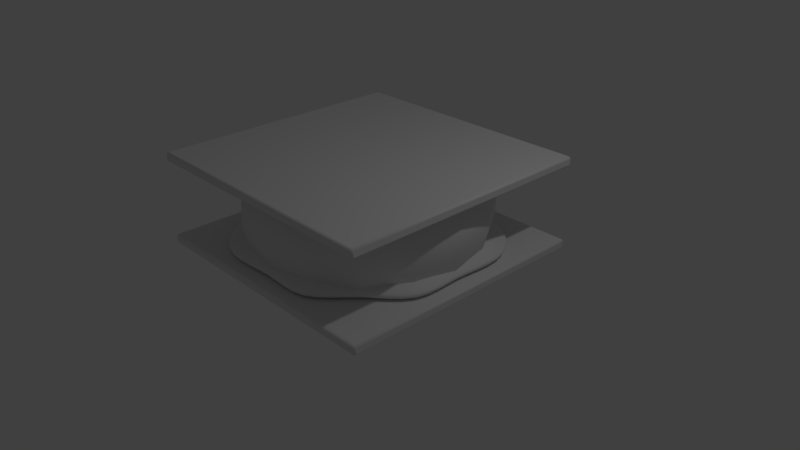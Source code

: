 # Source: smores1.blend  (saved by Blender 2.79.0; exported with 4.5.12 LTS)
import bpy
from mathutils import Matrix  # noqa: F401  (used for matrix-valued properties, if any)

bpy.ops.wm.read_factory_settings(use_empty=True)
scene = bpy.context.scene
scene.name = 'Scene'

# ---- collections
col_collection_1 = bpy.data.collections.new('Collection 1'); scene.collection.children.link(col_collection_1)

# ---- world
world_world = bpy.data.worlds.new('World'); scene.world = world_world
world_world.color = (0.05088, 0.05088, 0.05088)
world_world.use_sun_shadow = False
world_world.sun_shadow_jitter_overblur = 0.0
world_world.cycles.sampling_method = 'MANUAL'

# ---- cameras
cam_camera = bpy.data.cameras.new('Camera')
cam_camera.clip_end = 100.0
cam_camera.lens = 35.0
cam_camera.sensor_width = 32.0
cam_camera.sensor_height = 18.0
cam_camera.ortho_scale = 7.314
cam_camera.dof.focus_distance = 0.0
cam_camera.dof.aperture_fstop = 128.0

# ---- lights
light_lamp = bpy.data.lights.new('Lamp', 'POINT')
light_lamp.transmission_factor = 0.0
light_lamp.cutoff_distance = 30.0
light_lamp.energy = 100.0
light_lamp.shadow_buffer_clip_start = 1.001
light_lamp.shadow_soft_size = 0.1
light_lamp.shadow_maximum_resolution = 0.006
light_lamp.use_absolute_resolution = True

# ---- meshes
me_cube = bpy.data.meshes.new('Cube')
me_cube.from_pydata([(-1.725, -1.725, -0.875), (-1.725, -1.75, -0.85), (-1.75, -1.725, -0.85), (-1.725, -1.75, -0.775), (-1.725, -1.725, -0.75), (-1.75, -1.725, -0.775), (-1.725, 1.725, -0.875), (-1.75, 1.725, -0.85), (-1.725, 1.75, -0.85), (-1.725, 1.725, -0.75), (-1.725, 1.75, -0.775), (-1.75, 1.725, -0.775), (1.725, -1.725, -0.875), (1.75, -1.725, -0.85), (1.725, -1.75, -0.85), (1.725, -1.725, -0.75), (1.725, -1.75, -0.775), (1.75, -1.725, -0.775), (1.725, 1.725, -0.875), (1.725, 1.75, -0.85), (1.75, 1.725, -0.85), (1.725, 1.725, -0.75), (1.75, 1.725, -0.775), (1.725, 1.75, -0.775), (-1.725, -1.725, 0.25), (-1.725, -1.75, 0.275), (-1.75, -1.725, 0.275), (-1.725, -1.75, 0.35), (-1.725, -1.725, 0.375), (-1.75, -1.725, 0.35), (-1.725, 1.725, 0.25), (-1.75, 1.725, 0.275), (-1.725, 1.75, 0.275), (-1.725, 1.725, 0.375), (-1.725, 1.75, 0.35), (-1.75, 1.725, 0.35), (1.725, -1.725, 0.25), (1.75, -1.725, 0.275), (1.725, -1.75, 0.275), (1.725, -1.725, 0.375), (1.725, -1.75, 0.35), (1.75, -1.725, 0.35), (1.725, 1.725, 0.25), (1.725, 1.75, 0.275), (1.75, 1.725, 0.275), (1.725, 1.725, 0.375), (1.75, 1.725, 0.35), (1.725, 1.75, 0.35), (0.2946, 1.566, -0.7168), (0.4439, 1.492, -0.7168), (0.1455, 1.631, -0.7168), (0.2761, 1.465, -0.7448), (0.4156, 1.396, -0.7448), (0.1366, 1.525, -0.7448), (0.9149, 1.309, -0.7168), (1.068, 1.248, -0.7168), (0.7555, 1.363, -0.7168), (0.8564, 1.224, -0.7448), (1.0, 1.167, -0.7448), (0.7072, 1.275, -0.7448), (1.434, 0.9431, -0.7168), (1.51, 0.8022, -0.7168), (1.333, 1.068, -0.7168), (1.342, 0.8818, -0.7448), (1.414, 0.7499, -0.7448), (1.248, 0.9985, -0.7448), (1.57, 0.3291, -0.7168), (1.558, 0.1628, -0.7168), (1.574, 0.492, -0.7168), (1.469, 0.3075, -0.7448), (1.458, 0.152, -0.7448), (1.473, 0.4598, -0.7448), (1.567, -0.3394, -0.7168), (1.562, -0.4954, -0.7168), (1.558, -0.1745, -0.7168), (1.466, -0.3179, -0.7448), (1.462, -0.4639, -0.7448), (1.458, -0.1636, -0.7448), (1.345, -0.8744, -0.7168), (1.222, -0.9839, -0.7168), (1.452, -0.7616, -0.7168), (1.259, -0.8185, -0.7448), (1.144, -0.9209, -0.7448), (1.359, -0.7129, -0.7448), (0.8744, -1.345, -0.7168), (0.7616, -1.452, -0.7168), (0.9839, -1.222, -0.7168), (0.8185, -1.259, -0.7448), (0.7129, -1.359, -0.7448), (0.9209, -1.144, -0.7448), (0.3394, -1.567, -0.7168), (0.1745, -1.558, -0.7168), (0.4954, -1.562, -0.7168), (0.3179, -1.466, -0.7448), (0.1636, -1.458, -0.7448), (0.4639, -1.462, -0.7448), (-0.3291, -1.57, -0.7168), (-0.492, -1.574, -0.7168), (-0.1628, -1.558, -0.7168), (-0.3075, -1.469, -0.7448), (-0.4598, -1.473, -0.7448), (-0.152, -1.458, -0.7448), (-0.9431, -1.434, -0.7168), (-1.068, -1.333, -0.7168), (-0.8022, -1.51, -0.7168), (-0.8818, -1.342, -0.7448), (-0.9985, -1.248, -0.7448), (-0.7499, -1.414, -0.7448), (-1.309, -0.9149, -0.7168), (-1.363, -0.7555, -0.7168), (-1.248, -1.068, -0.7168), (-1.224, -0.8564, -0.7448), (-1.275, -0.7072, -0.7448), (-1.167, -1.0, -0.7448), (-1.566, -0.2946, -0.7168), (-1.631, -0.1455, -0.7168), (-1.492, -0.4439, -0.7168), (-1.465, -0.2761, -0.7448), (-1.525, -0.1366, -0.7448), (-1.396, -0.4156, -0.7448), (-1.672, 0.3253, -0.7168), (-1.626, 0.4792, -0.7168), (-1.689, 0.1659, -0.7168), (-1.564, 0.3037, -0.7448), (-1.521, 0.4478, -0.7448), (-1.579, 0.1546, -0.7448), (-1.336, 0.8613, -0.7168), (-1.211, 0.9722, -0.7168), (-1.453, 0.7468, -0.7168), (-1.25, 0.8054, -0.7448), (-1.132, 0.9092, -0.7448), (-1.359, 0.6982, -0.7448), (-0.8613, 1.336, -0.7168), (-0.7468, 1.453, -0.7168), (-0.9722, 1.211, -0.7168), (-0.8054, 1.25, -0.7448), (-0.6982, 1.359, -0.7448), (-0.9092, 1.132, -0.7448), (-0.3253, 1.672, -0.7168), (-0.1659, 1.689, -0.7168), (-0.4792, 1.626, -0.7168), (-0.3037, 1.564, -0.7448), (-0.1546, 1.579, -0.7448), (-0.4478, 1.521, -0.7448), (0.246, 1.309, -0.5536), (0.1214, 1.363, -0.5536), (0.3708, 1.247, -0.5536), (0.7644, 1.094, -0.5536), (0.6312, 1.139, -0.5536), (0.8927, 1.043, -0.5536), (-0.7199, 1.117, -0.5536), (-0.8126, 1.012, -0.5536), (-0.6242, 1.215, -0.5536), (-1.117, 0.7199, -0.5536), (-1.215, 0.6242, -0.5536), (-1.012, 0.8126, -0.5536), (-1.397, 0.272, -0.5536), (-1.411, 0.1388, -0.5536), (-1.359, 0.4007, -0.5536), (-1.309, -0.246, -0.5536), (-1.247, -0.3708, -0.5536), (-1.363, -0.1214, -0.5536), (-1.094, -0.7644, -0.5536), (-1.043, -0.8927, -0.5536), (-1.139, -0.6312, -0.5536), (-0.7883, -1.198, -0.5536), (-0.6705, -1.262, -0.5536), (-0.8925, -1.114, -0.5536), (-0.2752, -1.312, -0.5536), (-0.1362, -1.301, -0.5536), (-0.4113, -1.315, -0.5536), (0.2834, -1.309, -0.5536), (0.4138, -1.305, -0.5536), (0.1456, -1.301, -0.5536), (0.7305, -1.124, -0.5536), (0.822, -1.021, -0.5536), (0.6362, -1.213, -0.5536), (1.124, -0.7305, -0.5536), (1.213, -0.6362, -0.5536), (1.021, -0.822, -0.5536), (1.309, -0.2834, -0.5536), (1.301, -0.1456, -0.5536), (1.305, -0.4138, -0.5536), (1.312, 0.2752, -0.5536), (1.315, 0.4113, -0.5536), (1.301, 0.1362, -0.5536), (1.198, 0.7883, -0.5536), (1.114, 0.8925, -0.5536), (1.262, 0.6705, -0.5536), (-0.272, 1.397, -0.5536), (-0.4007, 1.359, -0.5536), (-0.1388, 1.411, -0.5536), (-0.3197, 1.643, -0.6294), (-0.4709, 1.598, -0.6294), (-0.1631, 1.659, -0.6294), (1.409, 0.9267, -0.6294), (1.309, 1.049, -0.6294), (1.484, 0.7882, -0.6294), (1.542, 0.3234, -0.6294), (1.546, 0.4834, -0.6294), (1.53, 0.1601, -0.6294), (1.539, -0.3332, -0.6294), (1.53, -0.1713, -0.6294), (1.534, -0.4865, -0.6294), (1.321, -0.8589, -0.6294), (1.426, -0.7479, -0.6294), (1.201, -0.9664, -0.6294), (0.8589, -1.321, -0.6294), (0.9664, -1.201, -0.6294), (0.7479, -1.426, -0.6294), (0.3332, -1.539, -0.6294), (0.4865, -1.534, -0.6294), (0.1713, -1.53, -0.6294), (-0.3234, -1.542, -0.6294), (-0.1601, -1.53, -0.6294), (-0.4834, -1.546, -0.6294), (-0.9267, -1.409, -0.6294), (-0.7882, -1.484, -0.6294), (-1.049, -1.309, -0.6294), (-1.286, -0.8986, -0.6294), (-1.226, -1.049, -0.6294), (-1.339, -0.742, -0.6294), (-1.538, -0.2893, -0.6294), (-1.466, -0.4359, -0.6294), (-1.602, -0.1427, -0.6294), (-1.643, 0.3197, -0.6294), (-1.659, 0.1631, -0.6294), (-1.598, 0.4709, -0.6294), (-1.313, 0.8463, -0.6294), (-1.428, 0.7338, -0.6294), (-1.189, 0.9552, -0.6294), (-0.8463, 1.313, -0.6294), (-0.9552, 1.189, -0.6294), (-0.7338, 1.428, -0.6294), (0.8986, 1.286, -0.6294), (0.742, 1.339, -0.6294), (1.049, 1.226, -0.6294), (0.2893, 1.538, -0.6294), (0.1427, 1.602, -0.6294), (0.4359, 1.466, -0.6294), (0.3001, 1.596, -0.6727), (0.148, 1.662, -0.6727), (0.4521, 1.521, -0.6727), (0.932, 1.334, -0.6727), (0.7696, 1.389, -0.6727), (1.088, 1.272, -0.6727), (-0.8777, 1.361, -0.6727), (-0.9906, 1.234, -0.6727), (-0.761, 1.481, -0.6727), (-1.361, 0.8777, -0.6727), (-1.481, 0.761, -0.6727), (-1.234, 0.9906, -0.6727), (-1.704, 0.3316, -0.6727), (-1.721, 0.1691, -0.6727), (-1.657, 0.4884, -0.6727), (-1.596, -0.3001, -0.6727), (-1.521, -0.4521, -0.6727), (-1.662, -0.148, -0.6727), (-1.334, -0.932, -0.6727), (-1.272, -1.088, -0.6727), (-1.389, -0.7696, -0.6727), (-0.961, -1.461, -0.6727), (-0.8175, -1.539, -0.6727), (-1.088, -1.358, -0.6727), (-0.3354, -1.599, -0.6727), (-0.166, -1.587, -0.6727), (-0.5014, -1.603, -0.6727), (0.3456, -1.596, -0.6727), (0.5045, -1.591, -0.6727), (0.1776, -1.587, -0.6727), (0.8908, -1.37, -0.6727), (1.002, -1.245, -0.6727), (0.7757, -1.479, -0.6727), (1.37, -0.8908, -0.6727), (1.479, -0.7757, -0.6727), (1.245, -1.002, -0.6727), (1.596, -0.3456, -0.6727), (1.587, -0.1776, -0.6727), (1.591, -0.5045, -0.6727), (1.599, 0.3354, -0.6727), (1.603, 0.5014, -0.6727), (1.587, 0.166, -0.6727), (1.461, 0.961, -0.6727), (1.358, 1.088, -0.6727), (1.539, 0.8175, -0.6727), (-0.3316, 1.704, -0.6727), (-0.4884, 1.657, -0.6727), (-0.1691, 1.721, -0.6727), (-0.006946, 1.675, -0.7168), (0.1475, 1.655, -0.6945), (0.2988, 1.589, -0.6945), (0.4502, 1.514, -0.6945), (0.5964, 1.421, -0.7168), (0.4325, 1.453, -0.7349), (0.2871, 1.525, -0.7349), (0.1419, 1.588, -0.7349), (-0.005956, 1.567, -0.7448), (0.5583, 1.329, -0.7448), (0.3959, 1.328, -0.75), (0.2631, 1.394, -0.75), (0.1304, 1.451, -0.75), (0.7664, 1.383, -0.6945), (0.9281, 1.328, -0.6945), (1.084, 1.267, -0.6945), (1.21, 1.171, -0.7168), (1.041, 1.216, -0.7349), (0.8913, 1.275, -0.7349), (0.736, 1.328, -0.7349), (1.132, 1.095, -0.7448), (0.9522, 1.111, -0.75), (0.8154, 1.165, -0.75), (0.6733, 1.213, -0.75), (1.352, 1.084, -0.6945), (1.455, 0.957, -0.6945), (1.532, 0.814, -0.6945), (1.558, 0.6501, -0.7168), (1.471, 0.7811, -0.7349), (1.397, 0.9183, -0.7349), (1.298, 1.04, -0.7349), (1.458, 0.6077, -0.7448), (1.346, 0.7133, -0.75), (1.278, 0.8388, -0.75), (1.188, 0.9499, -0.75), (1.597, 0.4992, -0.6945), (1.592, 0.334, -0.6945), (1.58, 0.1653, -0.6945), (1.55, -0.005466, -0.7168), (1.517, 0.1584, -0.7349), (1.529, 0.3204, -0.7349), (1.533, 0.479, -0.7349), (1.45, -0.005466, -0.7448), (1.388, 0.1444, -0.75), (1.398, 0.2923, -0.75), (1.402, 0.4372, -0.75), (1.58, -0.1769, -0.6945), (1.589, -0.3442, -0.6945), (1.585, -0.5025, -0.6945), (1.529, -0.6377, -0.7168), (1.522, -0.4827, -0.7349), (1.526, -0.3307, -0.7349), (1.517, -0.1701, -0.7349), (1.431, -0.5971, -0.7448), (1.392, -0.4419, -0.75), (1.396, -0.3029, -0.75), (1.388, -0.156, -0.75), (1.473, -0.7725, -0.6945), (1.365, -0.8871, -0.6945), (1.24, -0.9981, -0.6945), (1.097, -1.097, -0.7168), (1.191, -0.9584, -0.7349), (1.31, -0.8519, -0.7349), (1.414, -0.7419, -0.7349), (1.027, -1.027, -0.7448), (1.089, -0.8767, -0.75), (1.198, -0.7793, -0.75), (1.294, -0.6789, -0.75), (0.9981, -1.24, -0.6945), (0.8871, -1.365, -0.6945), (0.7725, -1.473, -0.6945), (0.6377, -1.529, -0.7168), (0.7419, -1.414, -0.7349), (0.8519, -1.31, -0.7349), (0.9584, -1.191, -0.7349), (0.5971, -1.431, -0.7448), (0.6789, -1.294, -0.75), (0.7793, -1.198, -0.75), (0.8767, -1.089, -0.75), (0.5025, -1.585, -0.6945), (0.3442, -1.589, -0.6945), (0.1769, -1.58, -0.6945), (0.005466, -1.55, -0.7168), (0.1701, -1.517, -0.7349), (0.3307, -1.526, -0.7349), (0.4827, -1.522, -0.7349), (0.005466, -1.45, -0.7448), (0.156, -1.388, -0.75), (0.3029, -1.396, -0.75), (0.4419, -1.392, -0.75), (-0.1653, -1.58, -0.6945), (-0.334, -1.592, -0.6945), (-0.4992, -1.597, -0.6945), (-0.6501, -1.558, -0.7168), (-0.479, -1.533, -0.7349), (-0.3204, -1.529, -0.7349), (-0.1584, -1.517, -0.7349), (-0.6077, -1.458, -0.7448), (-0.4372, -1.402, -0.75), (-0.2923, -1.398, -0.75), (-0.1444, -1.388, -0.75), (-0.814, -1.532, -0.6945), (-0.957, -1.455, -0.6945), (-1.084, -1.352, -0.6945), (-1.171, -1.21, -0.7168), (-1.04, -1.298, -0.7349), (-0.9183, -1.397, -0.7349), (-0.7811, -1.471, -0.7349), (-1.095, -1.132, -0.7448), (-0.9499, -1.188, -0.75), (-0.8388, -1.278, -0.75), (-0.7133, -1.346, -0.75), (-1.267, -1.084, -0.6945), (-1.328, -0.9281, -0.6945), (-1.383, -0.7664, -0.6945), (-1.421, -0.5964, -0.7168), (-1.328, -0.736, -0.7349), (-1.275, -0.8913, -0.7349), (-1.216, -1.041, -0.7349), (-1.329, -0.5583, -0.7448), (-1.213, -0.6733, -0.75), (-1.165, -0.8154, -0.75), (-1.111, -0.9522, -0.75), (-1.514, -0.4502, -0.6945), (-1.589, -0.2988, -0.6945), (-1.655, -0.1475, -0.6945), (-1.675, 0.006946, -0.7168), (-1.588, -0.1419, -0.7349), (-1.525, -0.2871, -0.7349), (-1.453, -0.4325, -0.7349), (-1.567, 0.005956, -0.7448), (-1.451, -0.1304, -0.75), (-1.394, -0.2631, -0.75), (-1.328, -0.3959, -0.75), (-1.713, 0.1684, -0.6945), (-1.696, 0.3301, -0.6945), (-1.65, 0.4863, -0.6945), (-1.553, 0.6217, -0.7168), (-1.584, 0.4665, -0.7349), (-1.628, 0.3166, -0.7349), (-1.644, 0.1613, -0.7349), (-1.452, 0.5811, -0.7448), (-1.447, 0.4257, -0.75), (-1.488, 0.2886, -0.75), (-1.503, 0.1467, -0.75), (-1.474, 0.7578, -0.6945), (-1.356, 0.8739, -0.6945), (-1.228, 0.9865, -0.6945), (-1.086, 1.086, -0.7168), (-1.179, 0.9468, -0.7349), (-1.301, 0.8387, -0.7349), (-1.415, 0.7272, -0.7349), (-1.016, 1.016, -0.7448), (-1.077, 0.8651, -0.75), (-1.189, 0.7662, -0.75), (-1.293, 0.6641, -0.75), (-0.9865, 1.228, -0.6945), (-0.8739, 1.356, -0.6945), (-0.7578, 1.474, -0.6945), (-0.6217, 1.553, -0.7168), (-0.7272, 1.415, -0.7349), (-0.8387, 1.301, -0.7349), (-0.9468, 1.179, -0.7349), (-0.5811, 1.452, -0.7448), (-0.6641, 1.293, -0.75), (-0.7662, 1.189, -0.75), (-0.8651, 1.077, -0.75), (-0.4863, 1.65, -0.6945), (-0.3301, 1.696, -0.6945), (-0.1684, 1.713, -0.6945), (-0.1613, 1.644, -0.7349), (-0.3166, 1.628, -0.7349), (-0.4665, 1.584, -0.7349), (-0.1467, 1.503, -0.75), (-0.2886, 1.488, -0.75), (-0.4257, 1.447, -0.75), (0.6075, 1.448, -0.6727), (1.232, 1.193, -0.6727), (1.587, 0.6625, -0.6727), (1.579, -0.00546, -0.6727), (1.557, -0.6495, -0.6727), (1.118, -1.118, -0.6727), (0.6495, -1.557, -0.6727), (0.00546, -1.579, -0.6727), (-0.6625, -1.587, -0.6727), (-1.193, -1.232, -0.6727), (-1.448, -0.6075, -0.6727), (-1.707, 0.007244, -0.6727), (-1.582, 0.6336, -0.6727), (-1.107, 1.107, -0.6727), (-0.006003, 1.4, -0.5536), (-0.5197, 1.298, -0.5536), (0.1052, 1.182, -0.5), (0.2134, 1.135, -0.5), (0.3216, 1.082, -0.5), (0.5475, 0.9885, -0.5), (0.663, 0.9492, -0.5), (0.7743, 0.9052, -0.5), (-0.705, 0.8779, -0.5), (-0.6246, 0.9687, -0.5), (-0.5416, 1.054, -0.5), (-1.054, 0.5416, -0.5), (-0.9687, 0.6246, -0.5), (-0.8779, 0.705, -0.5), (-1.224, 0.1204, -0.5), (-1.212, 0.236, -0.5), (-1.179, 0.3476, -0.5), (-1.082, -0.3216, -0.5), (-1.135, -0.2134, -0.5), (-1.182, -0.1052, -0.5), (-0.9052, -0.7743, -0.5), (-0.9492, -0.663, -0.5), (-0.9885, -0.5475, -0.5), (-0.5817, -1.095, -0.5), (-0.6839, -1.039, -0.5), (-0.7743, -0.966, -0.5), (-0.1182, -1.129, -0.5), (-0.2388, -1.138, -0.5), (-0.3568, -1.141, -0.5), (0.3589, -1.132, -0.5), (0.2458, -1.136, -0.5), (0.1263, -1.129, -0.5), (0.713, -0.8859, -0.5), (0.6337, -0.9749, -0.5), (0.5519, -1.052, -0.5), (1.052, -0.5519, -0.5), (0.9749, -0.6337, -0.5), (0.8859, -0.713, -0.5), (1.129, -0.1263, -0.5), (1.136, -0.2458, -0.5), (1.132, -0.3589, -0.5), (1.141, 0.3568, -0.5), (1.138, 0.2388, -0.5), (1.129, 0.1182, -0.5), (0.966, 0.7743, -0.5), (1.039, 0.6839, -0.5), (1.095, 0.5817, -0.5), (-0.3476, 1.179, -0.5), (-0.236, 1.212, -0.5), (-0.1204, 1.224, -0.5), (0.4982, 1.188, -0.5536), (1.011, 0.979, -0.5536), (1.302, 0.5435, -0.5536), (1.295, -0.004419, -0.5536), (1.277, -0.5327, -0.5536), (0.9168, -0.9168, -0.5536), (0.5327, -1.277, -0.5536), (0.004419, -1.295, -0.5536), (-0.5435, -1.302, -0.5536), (-0.979, -1.011, -0.5536), (-1.188, -0.4982, -0.5536), (-1.4, 0.006003, -0.5536), (-1.298, 0.5197, -0.5536), (-0.908, 0.908, -0.5536), (-0.007001, 1.646, -0.6294), (-0.6109, 1.526, -0.6294), (-0.4443, 1.507, -0.5989), (-0.3016, 1.55, -0.5989), (-0.1539, 1.565, -0.5989), (1.235, 0.9898, -0.5989), (1.329, 0.8742, -0.5989), (1.4, 0.7436, -0.5989), (1.458, 0.4561, -0.5989), (1.455, 0.3051, -0.5989), (1.443, 0.151, -0.5989), (1.443, -0.1615, -0.5989), (1.452, -0.3143, -0.5989), (1.448, -0.4589, -0.5989), (1.345, -0.7056, -0.5989), (1.246, -0.8102, -0.5989), (1.133, -0.9116, -0.5989), (0.9116, -1.133, -0.5989), (0.8102, -1.246, -0.5989), (0.7056, -1.345, -0.5989), (0.4589, -1.448, -0.5989), (0.3143, -1.452, -0.5989), (0.1615, -1.443, -0.5989), (-0.151, -1.443, -0.5989), (-0.3051, -1.455, -0.5989), (-0.4561, -1.458, -0.5989), (-0.7436, -1.4, -0.5989), (-0.8742, -1.329, -0.5989), (-0.9898, -1.235, -0.5989), (-1.157, -0.99, -0.5989), (-1.213, -0.8477, -0.5989), (-1.264, -0.7, -0.5989), (-1.383, -0.4112, -0.5989), (-1.451, -0.2729, -0.5989), (-1.511, -0.1346, -0.5989), (-1.565, 0.1539, -0.5989), (-1.55, 0.3016, -0.5989), (-1.507, 0.4443, -0.5989), (-1.347, 0.6922, -0.5989), (-1.238, 0.7984, -0.5989), (-1.122, 0.9011, -0.5989), (-0.9011, 1.122, -0.5989), (-0.7984, 1.238, -0.5989), (-0.6922, 1.347, -0.5989), (0.7, 1.264, -0.5989), (0.8477, 1.213, -0.5989), (0.99, 1.157, -0.5989), (0.1346, 1.511, -0.5989), (0.2729, 1.451, -0.5989), (0.4112, 1.383, -0.5989), (0.5857, 1.396, -0.6294), (1.188, 1.151, -0.6294), (1.53, 0.6388, -0.6294), (1.522, -0.00525, -0.6294), (1.502, -0.6263, -0.6294), (1.078, -1.078, -0.6294), (0.6263, -1.502, -0.6294), (0.00525, -1.522, -0.6294), (-0.6388, -1.53, -0.6294), (-1.151, -1.188, -0.6294), (-1.396, -0.5857, -0.6294), (-1.646, 0.007001, -0.6294), (-1.526, 0.6109, -0.6294), (-1.067, 1.067, -0.6294), (-0.007244, 1.707, -0.6727), (-0.6336, 1.582, -0.6727), (0.1467, 1.647, -0.6516), (0.2974, 1.581, -0.6516), (0.448, 1.507, -0.6516), (0.7627, 1.377, -0.6516), (0.9236, 1.322, -0.6516), (1.079, 1.261, -0.6516), (-0.9818, 1.223, -0.6516), (-0.8698, 1.349, -0.6516), (-0.7542, 1.467, -0.6516), (-1.467, 0.7542, -0.6516), (-1.349, 0.8698, -0.6516), (-1.223, 0.9818, -0.6516), (-1.705, 0.1676, -0.6516), (-1.688, 0.3286, -0.6516), (-1.642, 0.484, -0.6516), (-1.507, -0.448, -0.6516), (-1.581, -0.2974, -0.6516), (-1.647, -0.1467, -0.6516), (-1.261, -1.079, -0.6516), (-1.322, -0.9236, -0.6516), (-1.377, -0.7627, -0.6516), (-0.8101, -1.525, -0.6516), (-0.9524, -1.448, -0.6516), (-1.078, -1.346, -0.6516), (-0.1645, -1.573, -0.6516), (-0.3324, -1.585, -0.6516), (-0.4969, -1.589, -0.6516), (0.5, -1.577, -0.6516), (0.3425, -1.582, -0.6516), (0.176, -1.573, -0.6516), (0.9933, -1.234, -0.6516), (0.8828, -1.358, -0.6516), (0.7688, -1.466, -0.6516), (1.466, -0.7688, -0.6516), (1.358, -0.8828, -0.6516), (1.234, -0.9933, -0.6516), (1.573, -0.176, -0.6516), (1.582, -0.3425, -0.6516), (1.577, -0.5, -0.6516), (1.589, 0.4969, -0.6516), (1.585, 0.3324, -0.6516), (1.573, 0.1645, -0.6516), (1.346, 1.078, -0.6516), (1.448, 0.9524, -0.6516), (1.525, 0.8101, -0.6516), (-0.484, 1.642, -0.6516), (-0.3286, 1.688, -0.6516), (-0.1676, 1.705, -0.6516), (-0.005262, 1.491, -0.75), (-0.007169, 1.7, -0.6945), (-0.006546, 1.631, -0.7349), (0.5316, 1.265, -0.75), (0.605, 1.442, -0.6945), (0.581, 1.384, -0.7349), (1.078, 1.042, -0.75), (1.227, 1.188, -0.6945), (1.179, 1.141, -0.7349), (1.388, 0.578, -0.75), (1.581, 0.6597, -0.6945), (1.518, 0.633, -0.7349), (1.38, -0.005466, -0.75), (1.572, -0.005466, -0.6945), (1.509, -0.005466, -0.7349), (1.362, -0.5686, -0.75), (1.551, -0.6469, -0.6945), (1.489, -0.6213, -0.7349), (0.9777, -0.9777, -0.75), (1.113, -1.113, -0.6945), (1.069, -1.069, -0.7349), (0.5686, -1.362, -0.75), (0.6469, -1.551, -0.6945), (0.6213, -1.489, -0.7349), (0.005466, -1.38, -0.75), (0.005466, -1.572, -0.6945), (0.005466, -1.509, -0.7349), (-0.578, -1.388, -0.75), (-0.6597, -1.581, -0.6945), (-0.633, -1.518, -0.7349), (-1.042, -1.078, -0.75), (-1.188, -1.227, -0.6945), (-1.141, -1.179, -0.7349), (-1.265, -0.5316, -0.75), (-1.442, -0.605, -0.6945), (-1.384, -0.581, -0.7349), (-1.491, 0.005262, -0.75), (-1.7, 0.00717, -0.6945), (-1.631, 0.006546, -0.7349), (-1.382, 0.5527, -0.75), (-1.576, 0.6309, -0.6945), (-1.512, 0.6053, -0.7349), (-0.9668, 0.9668, -0.75), (-1.102, 1.102, -0.6945), (-1.058, 1.058, -0.7349), (-0.5527, 1.382, -0.75), (-0.6309, 1.576, -0.6945), (-0.6053, 1.512, -0.7349), (-0.005249, 1.215, -0.5), (0.4322, 1.03, -0.5), (-0.4509, 1.126, -0.5), (0.8768, 0.8493, -0.5), (1.129, 0.4715, -0.5), (1.123, -0.003791, -0.5), (1.108, -0.4621, -0.5), (0.7953, -0.7953, -0.5), (0.4621, -1.108, -0.5), (0.003791, -1.123, -0.5), (-0.4715, -1.129, -0.5), (-0.8493, -0.8768, -0.5), (-1.03, -0.4322, -0.5), (-1.215, 0.00525, -0.5), (-1.126, 0.4509, -0.5), (-0.7877, 0.7877, -0.5), (0.5526, 1.317, -0.5989), (1.121, 1.086, -0.5989), (1.444, 0.6027, -0.5989), (1.436, -0.004935, -0.5989), (1.417, -0.5908, -0.5989), (1.017, -1.017, -0.5989), (0.5908, -1.417, -0.5989), (0.004935, -1.436, -0.5989), (-0.6027, -1.444, -0.5989), (-1.086, -1.121, -0.5989), (-1.317, -0.5526, -0.5989), (-1.553, 0.006623, -0.5989), (-1.439, 0.5763, -0.5989), (-1.007, 1.007, -0.5989), (-0.006623, 1.553, -0.5989), (-0.5763, 1.439, -0.5989), (0.602, 1.435, -0.6516), (1.221, 1.183, -0.6516), (1.573, 0.6566, -0.6516), (1.564, -0.005405, -0.6516), (1.543, -0.6437, -0.6516), (1.108, -1.108, -0.6516), (0.6437, -1.543, -0.6516), (0.005405, -1.564, -0.6516), (-0.6566, -1.573, -0.6516), (-1.183, -1.221, -0.6516), (-1.435, -0.602, -0.6516), (-1.692, 0.007187, -0.6516), (-1.568, 0.6279, -0.6516), (-1.097, 1.097, -0.6516), (-0.007187, 1.692, -0.6516), (-0.6279, 1.568, -0.6516), (-9.872e-08, 1.309, -0.75), (-3.166e-08, 1.5, -0.6875), (-5.122e-08, 1.444, -0.7317), (-1.015e-07, 1.309, 0.25), (-3.166e-08, 1.5, 0.1875), (-5.192e-08, 1.444, 0.2317), (0.5009, 1.209, -0.75), (0.574, 1.386, -0.6875), (0.5526, 1.334, -0.7317), (0.5009, 1.209, 0.25), (0.574, 1.386, 0.1875), (0.5526, 1.334, 0.2317), (0.9255, 0.9255, -0.75), (1.061, 1.061, -0.6875), (1.021, 1.021, -0.7317), (0.9255, 0.9255, 0.25), (1.061, 1.061, 0.1875), (1.021, 1.021, 0.2317), (1.209, 0.5009, -0.75), (1.386, 0.574, -0.6875), (1.334, 0.5526, -0.7317), (1.209, 0.5009, 0.25), (1.386, 0.574, 0.1875), (1.334, 0.5526, 0.2317), (1.309, -7.078e-08, -0.75), (1.5, -6.929e-08, -0.6875), (1.444, -7.008e-08, -0.7317), (1.309, -7.078e-08, 0.25), (1.5, -6.929e-08, 0.1875), (1.444, -7.008e-08, 0.2317), (1.209, -0.5009, -0.75), (1.386, -0.574, -0.6875), (1.334, -0.5526, -0.7317), (1.209, -0.5009, 0.25), (1.386, -0.574, 0.1875), (1.334, -0.5526, 0.2317), (0.9255, -0.9255, -0.75), (1.061, -1.061, -0.6875), (1.021, -1.021, -0.7317), (0.9255, -0.9255, 0.25), (1.061, -1.061, 0.1875), (1.021, -1.021, 0.2317), (0.5009, -1.209, -0.75), (0.574, -1.386, -0.6875), (0.5526, -1.334, -0.7317), (0.5009, -1.209, 0.25), (0.574, -1.386, 0.1875), (0.5526, -1.334, 0.2317), (1.332e-07, -1.309, -0.75), (1.948e-07, -1.5, -0.6875), (1.765e-07, -1.444, -0.7317), (1.304e-07, -1.309, 0.25), (1.948e-07, -1.5, 0.1875), (1.761e-07, -1.444, 0.2317), (-0.5009, -1.209, -0.75), (-0.574, -1.386, -0.6875), (-0.5526, -1.334, -0.7317), (-0.5009, -1.209, 0.25), (-0.574, -1.386, 0.1875), (-0.5526, -1.334, 0.2317), (-0.9255, -0.9255, -0.75), (-1.061, -1.061, -0.6875), (-1.021, -1.021, -0.7317), (-0.9255, -0.9255, 0.25), (-1.061, -1.061, 0.1875), (-1.021, -1.021, 0.2317), (-1.209, -0.5009, -0.75), (-1.386, -0.574, -0.6875), (-1.334, -0.5526, -0.7317), (-1.209, -0.5009, 0.25), (-1.386, -0.574, 0.1875), (-1.334, -0.5526, 0.2317), (-1.309, -9.313e-09, -0.75), (-1.5, 1.416e-08, -0.6875), (-1.444, 7.101e-09, -0.7317), (-1.309, -1.49e-08, 0.25), (-1.5, 1.416e-08, 0.1875), (-1.444, 5.355e-09, 0.2317), (-1.209, 0.5009, -0.75), (-1.386, 0.574, -0.6875), (-1.334, 0.5526, -0.7317), (-1.209, 0.5009, 0.25), (-1.386, 0.574, 0.1875), (-1.334, 0.5526, 0.2317), (-0.9255, 0.9255, -0.75), (-1.061, 1.061, -0.6875), (-1.021, 1.021, -0.7317), (-0.9255, 0.9255, 0.25), (-1.061, 1.061, 0.1875), (-1.021, 1.021, 0.2317), (-0.5009, 1.209, -0.75), (-0.574, 1.386, -0.6875), (-0.5526, 1.334, -0.7317), (-0.5009, 1.209, 0.25), (-0.574, 1.386, 0.1875), (-0.5526, 1.334, 0.2317), (1.123, -1.123, -0.3444), (1.123, -1.123, -0.1556), (1.467, -0.6075, -0.3444), (1.467, -0.6075, -0.1556), (1.588, -7.271e-08, -0.3444), (1.588, -7.271e-08, -0.1556), (1.467, 0.6075, -0.3444), (1.467, 0.6075, -0.1556), (1.123, 1.123, -0.3444), (1.123, 1.123, -0.1556), (-0.6075, 1.467, -0.1556), (-0.6075, 1.467, -0.3444), (0.6075, 1.467, -0.3444), (0.6075, 1.467, -0.1556), (-4.091e-08, 1.588, -0.1556), (-4.091e-08, 1.588, -0.3444), (0.6075, -1.467, -0.1556), (0.6075, -1.467, -0.3444), (1.988e-07, -1.588, -0.1556), (1.988e-07, -1.588, -0.3444), (-0.6075, -1.467, -0.1556), (-0.6075, -1.467, -0.3444), (-1.123, -1.123, -0.1556), (-1.123, -1.123, -0.3444), (-1.467, -0.6075, -0.1556), (-1.467, -0.6075, -0.3444), (-1.588, 1.561e-08, -0.1556), (-1.588, 1.561e-08, -0.3444), (-1.467, 0.6075, -0.1556), (-1.467, 0.6075, -0.3444), (-1.123, 1.123, -0.1556), (-1.123, 1.123, -0.3444)], [], [(14, 16, 3, 1), (20, 22, 17, 13), (30, 42, 36, 24), (21, 9, 4, 15), (2, 5, 11, 7), (8, 10, 23, 19), (38, 40, 27, 25), (44, 46, 41, 37), (45, 33, 28, 39), (26, 29, 35, 31), (32, 34, 47, 43), (0, 1, 2), (3, 4, 5), (6, 7, 8), (9, 10, 11), (12, 13, 14), (15, 16, 17), (18, 19, 20), (21, 22, 23), (24, 25, 26), (27, 28, 29), (30, 31, 32), (33, 34, 35), (36, 37, 38), (39, 40, 41), (42, 43, 44), (45, 46, 47), (6, 0, 2, 7), (1, 3, 5, 2), (4, 9, 11, 5), (10, 8, 7, 11), (18, 6, 8, 19), (9, 21, 23, 10), (22, 20, 19, 23), (12, 18, 20, 13), (21, 15, 17, 22), (16, 14, 13, 17), (0, 12, 14, 1), (15, 4, 3, 16), (30, 24, 26, 31), (25, 27, 29, 26), (28, 33, 35, 29), (34, 32, 31, 35), (42, 30, 32, 43), (33, 45, 47, 34), (46, 44, 43, 47), (36, 42, 44, 37), (45, 39, 41, 46), (40, 38, 37, 41), (24, 36, 38, 25), (39, 28, 27, 40), (6, 18, 12, 0), (288, 657, 289, 50), (48, 290, 291, 49), (49, 291, 660, 292), (49, 293, 294, 48), (292, 661, 293, 49), (48, 294, 295, 50), (50, 295, 658, 288), (53, 295, 294, 51), (296, 658, 295, 53), (51, 294, 293, 52), (52, 293, 661, 297), (52, 298, 299, 51), (297, 659, 298, 52), (51, 299, 300, 53), (53, 300, 656, 296), (56, 301, 302, 54), (660, 301, 56, 292), (54, 302, 303, 55), (55, 303, 663, 304), (55, 305, 306, 54), (304, 664, 305, 55), (54, 306, 307, 56), (56, 307, 661, 292), (59, 307, 306, 57), (661, 307, 59, 297), (57, 306, 305, 58), (58, 305, 664, 308), (58, 309, 310, 57), (308, 662, 309, 58), (57, 310, 311, 59), (59, 311, 659, 297), (62, 312, 313, 60), (663, 312, 62, 304), (60, 313, 314, 61), (61, 314, 666, 315), (61, 316, 317, 60), (315, 667, 316, 61), (60, 317, 318, 62), (62, 318, 664, 304), (65, 318, 317, 63), (664, 318, 65, 308), (63, 317, 316, 64), (64, 316, 667, 319), (64, 320, 321, 63), (319, 665, 320, 64), (63, 321, 322, 65), (65, 322, 662, 308), (68, 323, 324, 66), (666, 323, 68, 315), (66, 324, 325, 67), (67, 325, 669, 326), (67, 327, 328, 66), (326, 670, 327, 67), (66, 328, 329, 68), (68, 329, 667, 315), (71, 329, 328, 69), (667, 329, 71, 319), (69, 328, 327, 70), (70, 327, 670, 330), (70, 331, 332, 69), (330, 668, 331, 70), (69, 332, 333, 71), (71, 333, 665, 319), (74, 334, 335, 72), (669, 334, 74, 326), (72, 335, 336, 73), (73, 336, 672, 337), (73, 338, 339, 72), (337, 673, 338, 73), (72, 339, 340, 74), (74, 340, 670, 326), (77, 340, 339, 75), (670, 340, 77, 330), (75, 339, 338, 76), (76, 338, 673, 341), (76, 342, 343, 75), (341, 671, 342, 76), (75, 343, 344, 77), (77, 344, 668, 330), (80, 345, 346, 78), (672, 345, 80, 337), (78, 346, 347, 79), (79, 347, 675, 348), (79, 349, 350, 78), (348, 676, 349, 79), (78, 350, 351, 80), (80, 351, 673, 337), (83, 351, 350, 81), (673, 351, 83, 341), (81, 350, 349, 82), (82, 349, 676, 352), (82, 353, 354, 81), (352, 674, 353, 82), (81, 354, 355, 83), (83, 355, 671, 341), (86, 356, 357, 84), (675, 356, 86, 348), (84, 357, 358, 85), (85, 358, 678, 359), (85, 360, 361, 84), (359, 679, 360, 85), (84, 361, 362, 86), (86, 362, 676, 348), (89, 362, 361, 87), (676, 362, 89, 352), (87, 361, 360, 88), (88, 360, 679, 363), (88, 364, 365, 87), (363, 677, 364, 88), (87, 365, 366, 89), (89, 366, 674, 352), (92, 367, 368, 90), (678, 367, 92, 359), (90, 368, 369, 91), (91, 369, 681, 370), (91, 371, 372, 90), (370, 682, 371, 91), (90, 372, 373, 92), (92, 373, 679, 359), (95, 373, 372, 93), (679, 373, 95, 363), (93, 372, 371, 94), (94, 371, 682, 374), (94, 375, 376, 93), (374, 680, 375, 94), (93, 376, 377, 95), (95, 377, 677, 363), (98, 378, 379, 96), (681, 378, 98, 370), (96, 379, 380, 97), (97, 380, 684, 381), (97, 382, 383, 96), (381, 685, 382, 97), (96, 383, 384, 98), (98, 384, 682, 370), (101, 384, 383, 99), (682, 384, 101, 374), (99, 383, 382, 100), (100, 382, 685, 385), (100, 386, 387, 99), (385, 683, 386, 100), (99, 387, 388, 101), (101, 388, 680, 374), (104, 389, 390, 102), (684, 389, 104, 381), (102, 390, 391, 103), (103, 391, 687, 392), (103, 393, 394, 102), (392, 688, 393, 103), (102, 394, 395, 104), (104, 395, 685, 381), (107, 395, 394, 105), (685, 395, 107, 385), (105, 394, 393, 106), (106, 393, 688, 396), (106, 397, 398, 105), (396, 686, 397, 106), (105, 398, 399, 107), (107, 399, 683, 385), (110, 400, 401, 108), (687, 400, 110, 392), (108, 401, 402, 109), (109, 402, 690, 403), (109, 404, 405, 108), (403, 691, 404, 109), (108, 405, 406, 110), (110, 406, 688, 392), (113, 406, 405, 111), (688, 406, 113, 396), (111, 405, 404, 112), (112, 404, 691, 407), (112, 408, 409, 111), (407, 689, 408, 112), (111, 409, 410, 113), (113, 410, 686, 396), (116, 411, 412, 114), (690, 411, 116, 403), (114, 412, 413, 115), (115, 413, 693, 414), (115, 415, 416, 114), (414, 694, 415, 115), (114, 416, 417, 116), (116, 417, 691, 403), (119, 417, 416, 117), (691, 417, 119, 407), (117, 416, 415, 118), (118, 415, 694, 418), (118, 419, 420, 117), (418, 692, 419, 118), (117, 420, 421, 119), (119, 421, 689, 407), (122, 422, 423, 120), (693, 422, 122, 414), (120, 423, 424, 121), (121, 424, 696, 425), (121, 426, 427, 120), (425, 697, 426, 121), (120, 427, 428, 122), (122, 428, 694, 414), (125, 428, 427, 123), (694, 428, 125, 418), (123, 427, 426, 124), (124, 426, 697, 429), (124, 430, 431, 123), (429, 695, 430, 124), (123, 431, 432, 125), (125, 432, 692, 418), (128, 433, 434, 126), (696, 433, 128, 425), (126, 434, 435, 127), (127, 435, 699, 436), (127, 437, 438, 126), (436, 700, 437, 127), (126, 438, 439, 128), (128, 439, 697, 425), (131, 439, 438, 129), (697, 439, 131, 429), (129, 438, 437, 130), (130, 437, 700, 440), (130, 441, 442, 129), (440, 698, 441, 130), (129, 442, 443, 131), (131, 443, 695, 429), (134, 444, 445, 132), (699, 444, 134, 436), (132, 445, 446, 133), (133, 446, 702, 447), (133, 448, 449, 132), (447, 703, 448, 133), (132, 449, 450, 134), (134, 450, 700, 436), (137, 450, 449, 135), (700, 450, 137, 440), (135, 449, 448, 136), (136, 448, 703, 451), (136, 452, 453, 135), (451, 701, 452, 136), (135, 453, 454, 137), (137, 454, 698, 440), (140, 455, 456, 138), (702, 455, 140, 447), (138, 456, 457, 139), (139, 457, 657, 288), (139, 458, 459, 138), (658, 458, 139, 288), (138, 459, 460, 140), (140, 460, 703, 447), (143, 460, 459, 141), (703, 460, 143, 451), (141, 459, 458, 142), (142, 458, 658, 296), (142, 461, 462, 141), (656, 461, 142, 296), (141, 462, 463, 143), (143, 463, 701, 451), (145, 589, 734, 478), (145, 480, 481, 144), (478, 704, 480, 145), (144, 481, 482, 146), (146, 482, 705, 528), (146, 591, 590, 144), (528, 720, 591, 146), (147, 587, 586, 148), (148, 586, 720, 528), (148, 483, 484, 147), (705, 483, 148, 528), (147, 484, 485, 149), (149, 485, 707, 529), (149, 588, 587, 147), (529, 721, 588, 149), (150, 584, 583, 151), (151, 583, 733, 541), (151, 486, 487, 150), (719, 486, 151, 541), (150, 487, 488, 152), (152, 488, 706, 479), (152, 585, 584, 150), (735, 585, 152, 479), (153, 581, 580, 154), (154, 580, 732, 540), (154, 489, 490, 153), (718, 489, 154, 540), (153, 490, 491, 155), (155, 491, 719, 541), (155, 582, 581, 153), (541, 733, 582, 155), (156, 578, 577, 157), (157, 577, 731, 539), (157, 492, 493, 156), (717, 492, 157, 539), (156, 493, 494, 158), (158, 494, 718, 540), (158, 579, 578, 156), (540, 732, 579, 158), (159, 575, 574, 160), (160, 574, 730, 538), (160, 495, 496, 159), (716, 495, 160, 538), (159, 496, 497, 161), (161, 497, 717, 539), (161, 576, 575, 159), (539, 731, 576, 161), (162, 572, 571, 163), (163, 571, 729, 537), (163, 498, 499, 162), (715, 498, 163, 537), (162, 499, 500, 164), (164, 500, 716, 538), (164, 573, 572, 162), (538, 730, 573, 164), (165, 569, 568, 166), (166, 568, 728, 536), (166, 501, 502, 165), (714, 501, 166, 536), (165, 502, 503, 167), (167, 503, 715, 537), (167, 570, 569, 165), (537, 729, 570, 167), (168, 566, 565, 169), (169, 565, 727, 535), (169, 504, 505, 168), (713, 504, 169, 535), (168, 505, 506, 170), (170, 506, 714, 536), (170, 567, 566, 168), (536, 728, 567, 170), (171, 563, 562, 172), (172, 562, 726, 534), (172, 507, 508, 171), (712, 507, 172, 534), (171, 508, 509, 173), (173, 509, 713, 535), (173, 564, 563, 171), (535, 727, 564, 173), (174, 560, 559, 175), (175, 559, 725, 533), (175, 510, 511, 174), (711, 510, 175, 533), (174, 511, 512, 176), (176, 512, 712, 534), (176, 561, 560, 174), (534, 726, 561, 176), (177, 557, 556, 178), (178, 556, 724, 532), (178, 513, 514, 177), (710, 513, 178, 532), (177, 514, 515, 179), (179, 515, 711, 533), (179, 558, 557, 177), (533, 725, 558, 179), (180, 554, 553, 181), (181, 553, 723, 531), (181, 516, 517, 180), (709, 516, 181, 531), (180, 517, 518, 182), (182, 518, 710, 532), (182, 555, 554, 180), (532, 724, 555, 182), (183, 551, 550, 184), (184, 550, 722, 530), (184, 519, 520, 183), (708, 519, 184, 530), (183, 520, 521, 185), (185, 521, 709, 531), (185, 552, 551, 183), (531, 723, 552, 185), (186, 548, 547, 187), (187, 547, 721, 529), (187, 522, 523, 186), (707, 522, 187, 529), (186, 523, 524, 188), (188, 524, 708, 530), (188, 549, 548, 186), (530, 722, 549, 188), (189, 545, 544, 190), (190, 544, 735, 479), (190, 525, 526, 189), (479, 706, 525, 190), (189, 526, 527, 191), (191, 527, 704, 478), (191, 546, 545, 189), (734, 546, 191, 478), (192, 654, 653, 193), (193, 653, 751, 543), (193, 544, 545, 192), (543, 735, 544, 193), (192, 545, 546, 194), (194, 546, 734, 542), (194, 655, 654, 192), (750, 655, 194, 542), (195, 651, 650, 196), (196, 650, 737, 593), (196, 547, 548, 195), (721, 547, 196, 593), (195, 548, 549, 197), (197, 549, 722, 594), (197, 652, 651, 195), (594, 738, 652, 197), (198, 648, 647, 199), (199, 647, 738, 594), (199, 550, 551, 198), (722, 550, 199, 594), (198, 551, 552, 200), (200, 552, 723, 595), (200, 649, 648, 198), (595, 739, 649, 200), (201, 645, 644, 202), (202, 644, 739, 595), (202, 553, 554, 201), (723, 553, 202, 595), (201, 554, 555, 203), (203, 555, 724, 596), (203, 646, 645, 201), (596, 740, 646, 203), (204, 642, 641, 205), (205, 641, 740, 596), (205, 556, 557, 204), (724, 556, 205, 596), (204, 557, 558, 206), (206, 558, 725, 597), (206, 643, 642, 204), (597, 741, 643, 206), (207, 639, 638, 208), (208, 638, 741, 597), (208, 559, 560, 207), (725, 559, 208, 597), (207, 560, 561, 209), (209, 561, 726, 598), (209, 640, 639, 207), (598, 742, 640, 209), (210, 636, 635, 211), (211, 635, 742, 598), (211, 562, 563, 210), (726, 562, 211, 598), (210, 563, 564, 212), (212, 564, 727, 599), (212, 637, 636, 210), (599, 743, 637, 212), (213, 633, 632, 214), (214, 632, 743, 599), (214, 565, 566, 213), (727, 565, 214, 599), (213, 566, 567, 215), (215, 567, 728, 600), (215, 634, 633, 213), (600, 744, 634, 215), (216, 630, 629, 217), (217, 629, 744, 600), (217, 568, 569, 216), (728, 568, 217, 600), (216, 569, 570, 218), (218, 570, 729, 601), (218, 631, 630, 216), (601, 745, 631, 218), (219, 627, 626, 220), (220, 626, 745, 601), (220, 571, 572, 219), (729, 571, 220, 601), (219, 572, 573, 221), (221, 573, 730, 602), (221, 628, 627, 219), (602, 746, 628, 221), (222, 624, 623, 223), (223, 623, 746, 602), (223, 574, 575, 222), (730, 574, 223, 602), (222, 575, 576, 224), (224, 576, 731, 603), (224, 625, 624, 222), (603, 747, 625, 224), (225, 621, 620, 226), (226, 620, 747, 603), (226, 577, 578, 225), (731, 577, 226, 603), (225, 578, 579, 227), (227, 579, 732, 604), (227, 622, 621, 225), (604, 748, 622, 227), (228, 618, 617, 229), (229, 617, 748, 604), (229, 580, 581, 228), (732, 580, 229, 604), (228, 581, 582, 230), (230, 582, 733, 605), (230, 619, 618, 228), (605, 749, 619, 230), (231, 615, 614, 232), (232, 614, 749, 605), (232, 583, 584, 231), (733, 583, 232, 605), (231, 584, 585, 233), (233, 585, 735, 543), (233, 616, 615, 231), (751, 616, 233, 543), (234, 612, 611, 235), (235, 611, 736, 592), (235, 586, 587, 234), (720, 586, 235, 592), (234, 587, 588, 236), (236, 588, 721, 593), (236, 613, 612, 234), (593, 737, 613, 236), (237, 609, 608, 238), (238, 608, 750, 542), (238, 589, 590, 237), (542, 734, 589, 238), (237, 590, 591, 239), (239, 591, 720, 592), (239, 610, 609, 237), (592, 736, 610, 239), (240, 290, 289, 241), (241, 289, 657, 606), (241, 608, 609, 240), (606, 750, 608, 241), (240, 609, 610, 242), (242, 610, 736, 464), (242, 291, 290, 240), (464, 660, 291, 242), (243, 302, 301, 244), (244, 301, 660, 464), (244, 611, 612, 243), (736, 611, 244, 464), (243, 612, 613, 245), (245, 613, 737, 465), (245, 303, 302, 243), (465, 663, 303, 245), (246, 445, 444, 247), (247, 444, 699, 477), (247, 614, 615, 246), (749, 614, 247, 477), (246, 615, 616, 248), (248, 616, 751, 607), (248, 446, 445, 246), (702, 446, 248, 607), (249, 434, 433, 250), (250, 433, 696, 476), (250, 617, 618, 249), (748, 617, 250, 476), (249, 618, 619, 251), (251, 619, 749, 477), (251, 435, 434, 249), (477, 699, 435, 251), (252, 423, 422, 253), (253, 422, 693, 475), (253, 620, 621, 252), (747, 620, 253, 475), (252, 621, 622, 254), (254, 622, 748, 476), (254, 424, 423, 252), (476, 696, 424, 254), (255, 412, 411, 256), (256, 411, 690, 474), (256, 623, 624, 255), (746, 623, 256, 474), (255, 624, 625, 257), (257, 625, 747, 475), (257, 413, 412, 255), (475, 693, 413, 257), (258, 401, 400, 259), (259, 400, 687, 473), (259, 626, 627, 258), (745, 626, 259, 473), (258, 627, 628, 260), (260, 628, 746, 474), (260, 402, 401, 258), (474, 690, 402, 260), (261, 390, 389, 262), (262, 389, 684, 472), (262, 629, 630, 261), (744, 629, 262, 472), (261, 630, 631, 263), (263, 631, 745, 473), (263, 391, 390, 261), (473, 687, 391, 263), (264, 379, 378, 265), (265, 378, 681, 471), (265, 632, 633, 264), (743, 632, 265, 471), (264, 633, 634, 266), (266, 634, 744, 472), (266, 380, 379, 264), (472, 684, 380, 266), (267, 368, 367, 268), (268, 367, 678, 470), (268, 635, 636, 267), (742, 635, 268, 470), (267, 636, 637, 269), (269, 637, 743, 471), (269, 369, 368, 267), (471, 681, 369, 269), (270, 357, 356, 271), (271, 356, 675, 469), (271, 638, 639, 270), (741, 638, 271, 469), (270, 639, 640, 272), (272, 640, 742, 470), (272, 358, 357, 270), (470, 678, 358, 272), (273, 346, 345, 274), (274, 345, 672, 468), (274, 641, 642, 273), (740, 641, 274, 468), (273, 642, 643, 275), (275, 643, 741, 469), (275, 347, 346, 273), (469, 675, 347, 275), (276, 335, 334, 277), (277, 334, 669, 467), (277, 644, 645, 276), (739, 644, 277, 467), (276, 645, 646, 278), (278, 646, 740, 468), (278, 336, 335, 276), (468, 672, 336, 278), (279, 324, 323, 280), (280, 323, 666, 466), (280, 647, 648, 279), (738, 647, 280, 466), (279, 648, 649, 281), (281, 649, 739, 467), (281, 325, 324, 279), (467, 669, 325, 281), (282, 313, 312, 283), (283, 312, 663, 465), (283, 650, 651, 282), (737, 650, 283, 465), (282, 651, 652, 284), (284, 652, 738, 466), (284, 314, 313, 282), (466, 666, 314, 284), (285, 456, 455, 286), (286, 455, 702, 607), (286, 653, 654, 285), (607, 751, 653, 286), (285, 654, 655, 287), (287, 655, 750, 606), (287, 457, 456, 285), (657, 457, 287, 606), (50, 289, 290, 48), (144, 590, 589, 145), (753, 863, 860, 759), (858, 846, 756, 862), (857, 768, 774, 855), (855, 774, 780, 853), (853, 780, 786, 851), (851, 786, 792, 849), (849, 792, 798, 864), (864, 798, 804, 866), (866, 804, 810, 868), (868, 810, 816, 870), (870, 816, 822, 872), (872, 822, 828, 874), (874, 828, 834, 876), (876, 834, 840, 878), (878, 840, 846, 858), (761, 755, 845, 839, 833, 827, 821, 815, 809, 803, 797, 791, 785, 779, 773, 767), (861, 762, 768, 857), (753, 759, 760, 754), (754, 760, 758, 752), (762, 756, 757, 763), (763, 757, 755, 761), (759, 765, 766, 760), (760, 766, 764, 758), (768, 762, 763, 769), (769, 763, 761, 767), (765, 771, 772, 766), (766, 772, 770, 764), (774, 768, 769, 775), (775, 769, 767, 773), (771, 777, 778, 772), (772, 778, 776, 770), (780, 774, 775, 781), (781, 775, 773, 779), (777, 783, 784, 778), (778, 784, 782, 776), (786, 780, 781, 787), (787, 781, 779, 785), (783, 789, 790, 784), (784, 790, 788, 782), (792, 786, 787, 793), (793, 787, 785, 791), (789, 795, 796, 790), (790, 796, 794, 788), (798, 792, 793, 799), (799, 793, 791, 797), (795, 801, 802, 796), (796, 802, 800, 794), (804, 798, 799, 805), (805, 799, 797, 803), (801, 807, 808, 802), (802, 808, 806, 800), (810, 804, 805, 811), (811, 805, 803, 809), (807, 813, 814, 808), (808, 814, 812, 806), (816, 810, 811, 817), (817, 811, 809, 815), (813, 819, 820, 814), (814, 820, 818, 812), (822, 816, 817, 823), (823, 817, 815, 821), (819, 825, 826, 820), (820, 826, 824, 818), (828, 822, 823, 829), (829, 823, 821, 827), (825, 831, 832, 826), (826, 832, 830, 824), (834, 828, 829, 835), (835, 829, 827, 833), (831, 837, 838, 832), (832, 838, 836, 830), (840, 834, 835, 841), (841, 835, 833, 839), (837, 843, 844, 838), (838, 844, 842, 836), (846, 840, 841, 847), (847, 841, 839, 845), (843, 753, 754, 844), (844, 754, 752, 842), (756, 846, 847, 757), (757, 847, 845, 755), (752, 758, 764, 770, 776, 782, 788, 794, 800, 806, 812, 818, 824, 830, 836, 842), (801, 867, 869, 807), (869, 868, 870, 871), (807, 869, 871, 813), (871, 870, 872, 873), (813, 871, 873, 819), (873, 872, 874, 875), (819, 873, 875, 825), (875, 874, 876, 877), (825, 875, 877, 831), (877, 876, 878, 879), (831, 877, 879, 837), (879, 878, 858, 859), (837, 879, 859, 843), (860, 861, 857, 856), (759, 860, 856, 765), (863, 862, 861, 860), (862, 756, 762, 861), (867, 866, 868, 869), (795, 865, 867, 801), (865, 864, 866, 867), (789, 848, 865, 795), (848, 849, 864, 865), (783, 850, 848, 789), (850, 851, 849, 848), (777, 852, 850, 783), (852, 853, 851, 850), (771, 854, 852, 777), (854, 855, 853, 852), (765, 856, 854, 771), (856, 857, 855, 854), (843, 859, 863, 753), (859, 858, 862, 863)])
me_cube.polygons.foreach_set('use_smooth', [0, 0, 0, 0, 0, 0, 0, 0, 0, 0, 0, 1, 1, 1, 1, 1, 1, 1, 1, 1, 1, 1, 1, 1, 1, 1, 1, 1, 1, 1, 1, 1, 1, 1, 1, 1, 1, 1, 1, 1, 1, 1, 1, 1, 1, 1, 1, 1, 1, 1, 1, 0, 1, 1, 1, 1, 1, 1, 1, 1, 1, 1, 1, 1, 1, 1, 1, 1, 1, 1, 1, 1, 1, 1, 1, 1, 1, 1, 1, 1, 1, 1, 1, 1, 1, 1, 1, 1, 1, 1, 1, 1, 1, 1, 1, 1, 1, 1, 1, 1, 1, 1, 1, 1, 1, 1, 1, 1, 1, 1, 1, 1, 1, 1, 1, 1, 1, 1, 1, 1, 1, 1, 1, 1, 1, 1, 1, 1, 1, 1, 1, 1, 1, 1, 1, 1, 1, 1, 1, 1, 1, 1, 1, 1, 1, 1, 1, 1, 1, 1, 1, 1, 1, 1, 1, 1, 1, 1, 1, 1, 1, 1, 1, 1, 1, 1, 1, 1, 1, 1, 1, 1, 1, 1, 1, 1, 1, 1, 1, 1, 1, 1, 1, 1, 1, 1, 1, 1, 1, 1, 1, 1, 1, 1, 1, 1, 1, 1, 1, 1, 1, 1, 1, 1, 1, 1, 1, 1, 1, 1, 1, 1, 1, 1, 1, 1, 1, 1, 1, 1, 1, 1, 1, 1, 1, 1, 1, 1, 1, 1, 1, 1, 1, 1, 1, 1, 1, 1, 1, 1, 1, 1, 1, 1, 1, 1, 1, 1, 1, 1, 1, 1, 1, 1, 1, 1, 1, 1, 1, 1, 1, 1, 1, 1, 1, 1, 1, 1, 1, 1, 1, 1, 1, 1, 1, 1, 1, 1, 1, 1, 1, 1, 1, 1, 1, 1, 1, 1, 1, 1, 1, 1, 1, 1, 1, 1, 1, 1, 1, 1, 1, 1, 1, 1, 1, 1, 1, 1, 1, 1, 1, 1, 1, 1, 1, 1, 1, 1, 1, 1, 1, 1, 1, 1, 1, 1, 1, 1, 1, 1, 1, 1, 1, 1, 1, 1, 1, 1, 1, 1, 1, 1, 1, 1, 1, 1, 1, 1, 1, 1, 1, 1, 1, 1, 1, 1, 1, 1, 1, 1, 1, 1, 1, 1, 1, 1, 1, 1, 1, 1, 1, 1, 1, 1, 1, 1, 1, 1, 1, 1, 1, 1, 1, 1, 1, 1, 1, 1, 1, 1, 1, 1, 1, 1, 1, 1, 1, 1, 1, 1, 1, 1, 1, 1, 1, 1, 1, 1, 1, 1, 1, 1, 1, 1, 1, 1, 1, 1, 1, 1, 1, 1, 1, 1, 1, 1, 1, 1, 1, 1, 1, 1, 1, 1, 1, 1, 1, 1, 1, 1, 1, 1, 1, 1, 1, 1, 1, 1, 1, 1, 1, 1, 1, 1, 1, 1, 1, 1, 1, 1, 1, 1, 1, 1, 1, 1, 1, 1, 1, 1, 1, 1, 1, 1, 1, 1, 1, 1, 1, 1, 1, 1, 1, 1, 1, 1, 1, 1, 1, 1, 1, 1, 1, 1, 1, 1, 1, 1, 1, 1, 1, 1, 1, 1, 1, 1, 1, 1, 1, 1, 1, 1, 1, 1, 1, 1, 1, 1, 1, 1, 1, 1, 1, 1, 1, 1, 1, 1, 1, 1, 1, 1, 1, 1, 1, 1, 1, 1, 1, 1, 1, 1, 1, 1, 1, 1, 1, 1, 1, 1, 1, 1, 1, 1, 1, 1, 1, 1, 1, 1, 1, 1, 1, 1, 1, 1, 1, 1, 1, 1, 1, 1, 1, 1, 1, 1, 1, 1, 1, 1, 1, 1, 1, 1, 1, 1, 1, 1, 1, 1, 1, 1, 1, 1, 1, 1, 1, 1, 1, 1, 1, 1, 1, 1, 1, 1, 1, 1, 1, 1, 1, 1, 1, 1, 1, 1, 1, 1, 1, 1, 1, 1, 1, 1, 1, 1, 1, 1, 1, 1, 1, 1, 1, 1, 1, 1, 1, 1, 1, 1, 1, 1, 1, 1, 1, 1, 1, 1, 1, 1, 1, 1, 1, 1, 1, 1, 1, 1, 1, 1, 1, 1, 1, 1, 1, 1, 1, 1, 1, 1, 1, 1, 1, 1, 1, 1, 1, 1, 1, 1, 1, 1, 1, 1, 1, 1, 1, 1, 1, 1, 1, 1, 1, 1, 1, 1, 1, 1, 1, 1, 1, 1, 1, 1, 1, 1, 1, 0, 1, 1, 1, 1, 1, 1, 1, 1, 1, 1, 1, 1, 1, 1, 1, 1, 1, 1, 1, 1, 1, 1, 1, 1, 1, 1, 1, 1, 1, 1, 1, 1, 1, 1, 1, 1, 1, 1, 1, 1, 1, 1, 1, 1, 1, 1, 1, 1, 1, 1, 1, 1, 1, 1, 1, 1, 1, 1, 1, 1, 1, 1, 1, 1, 1, 0, 1, 1, 1, 1, 1, 1, 1, 1, 1, 1, 1, 1, 1, 1, 1, 1, 1, 1, 1, 1, 1, 1, 1, 1, 1, 1, 1, 1, 1, 1, 1, 1])
me_cube.use_remesh_preserve_volume = False
me_cube.use_remesh_preserve_attributes = False
me_cube.use_mirror_vertex_groups = False
me_cube.update()

# ---- objects
ob_cube = bpy.data.objects.new('Cube', me_cube)
ob_lamp = bpy.data.objects.new('Lamp', light_lamp)
ob_camera = bpy.data.objects.new('Camera', cam_camera)

# ---- transforms, parenting, visibility, modifiers, constraints
ob_cube.location = (0.0, 0.0, 0.875)
ob_cube.lineart.crease_threshold = 0.0
ob_lamp.location = (4.076, 1.005, 5.779)
ob_lamp.rotation_euler = (0.6503, 0.05522, 1.866)
ob_lamp.lock_rotations_4d = False
ob_lamp.empty_display_type = 'ARROWS'
ob_lamp.color = (0.0, 0.0, 0.0, 0.0)
ob_lamp.lineart.crease_threshold = 0.0
ob_camera.location = (7.481, -6.508, 5.219)
ob_camera.rotation_euler = (1.109, 0.0, 0.8149)
ob_camera.lock_rotations_4d = False
ob_camera.empty_display_type = 'ARROWS'
ob_camera.color = (0.0, 0.0, 0.0, 0.0)
ob_camera.display_type = 'WIRE'
ob_camera.lineart.crease_threshold = 0.0

# ---- collection membership
col_collection_1.objects.link(ob_cube)
col_collection_1.objects.link(ob_lamp)
col_collection_1.objects.link(ob_camera)

# ---- scene / render settings (as saved in the file)
scene.camera = ob_camera
scene.frame_start = 1; scene.frame_end = 250; scene.frame_set(1)
scene.render.engine = 'BLENDER_EEVEE_NEXT'
scene.render.resolution_percentage = 50
scene.render.dither_intensity = 0.0
scene.cycles.use_denoising = False
scene.cycles.samples = 128
scene.cycles.sampling_pattern = 'TABULATED_SOBOL'
scene.cycles.use_adaptive_sampling = False
scene.cycles.use_light_tree = False
scene.cycles.blur_glossy = 0.0
scene.cycles.sample_clamp_indirect = 0.0
scene.view_settings.view_transform = 'Standard'
bpy.context.view_layer.update()
